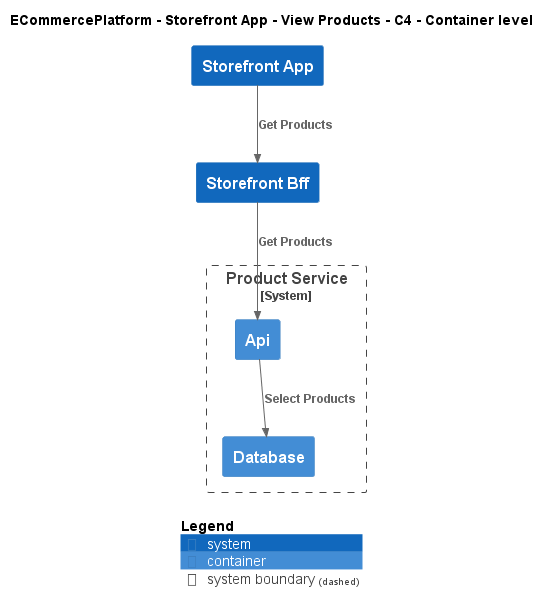

The diagram above was rendered by PlantUML. Its source (embedded in the PNG):
@startuml
!include ..\..\..\..\..\.c4s\C4_Container.puml

AddElementTag("c4interflow:lifecycle:new", $bgColor=green, $fontColor=#ffffff, $borderColor=green, $shadowing="False")
AddElementTag("c4interflow:lifecycle:changed", $bgColor=orange, $fontColor=#ffffff, $borderColor=orange, $shadowing="False")
AddElementTag("c4interflow:lifecycle:removed", $bgColor=red, $fontColor=#ffffff, $borderColor=red, $shadowing="False")

AddRelTag("c4interflow:lifecycle:new", $textColor=green, $lineColor=green)
AddRelTag("c4interflow:lifecycle:changed", $textColor=orange, $lineColor=orange)
AddRelTag("c4interflow:lifecycle:removed", $textColor=red, $lineColor=red)

SHOW_PERSON_PORTRAIT()
LAYOUT_TOP_DOWN()

skinparam linetype polyline

title ECommercePlatform - Storefront App - View Products - C4 - Container level

System(ECommercePlatform.SoftwareSystems.StorefrontApp, "Storefront App", "")
System(ECommercePlatform.SoftwareSystems.StorefrontBff, "Storefront Bff", "")

System_Boundary(ECommercePlatform.SoftwareSystems.ProductService, "Product Service") {
    Container(ECommercePlatform.SoftwareSystems.ProductService.Containers.Api, "Api", "", "")
    Container(ECommercePlatform.SoftwareSystems.ProductService.Containers.Database, "Database", "", "")
}

Rel(ECommercePlatform.SoftwareSystems.StorefrontApp, ECommercePlatform.SoftwareSystems.StorefrontBff, "Get Products")
Rel(ECommercePlatform.SoftwareSystems.StorefrontBff, ECommercePlatform.SoftwareSystems.ProductService.Containers.Api, "Get Products")
Rel(ECommercePlatform.SoftwareSystems.ProductService.Containers.Api, ECommercePlatform.SoftwareSystems.ProductService.Containers.Database, "Select Products")


SHOW_LEGEND()
@enduml